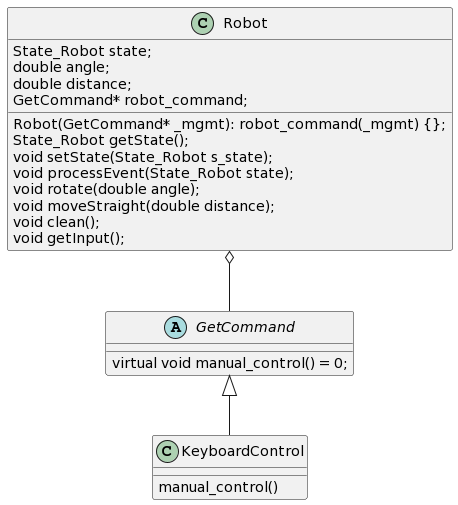

The diagram above was rendered by PlantUML. Its source (embedded in the PNG):
@startuml
abstract        GetCommand
GetCommand : virtual void manual_control() = 0;
KeyboardControl : manual_control()
GetCommand <|--  KeyboardControl
Robot     o--   GetCommand
class           KeyboardControl
class           Robot{
    State_Robot state;
    double angle;
    double distance;
    GetCommand* robot_command;
    Robot(GetCommand* _mgmt): robot_command(_mgmt) {};
    State_Robot getState();
    void setState(State_Robot s_state);
    void processEvent(State_Robot state);
    void rotate(double angle);
    void moveStraight(double distance);
    void clean();
    void getInput();
}
@enduml